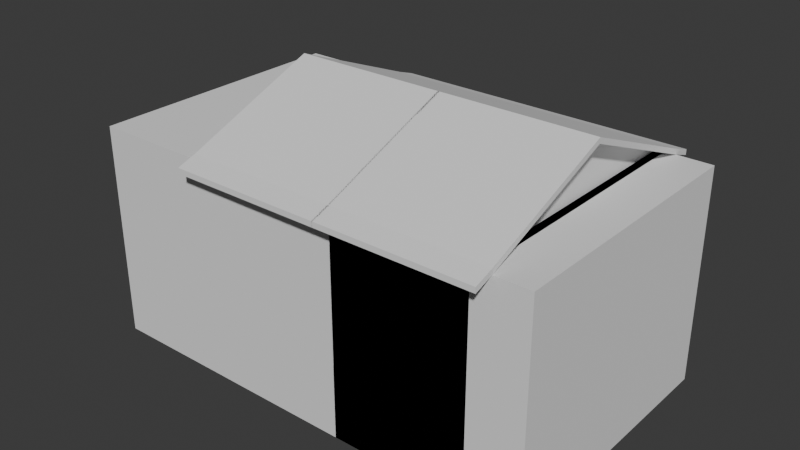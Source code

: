 # Source: buildingassets_city.blend  (saved by Blender 4.5.90; exported with 4.5.12 LTS)
import bpy
from mathutils import Matrix  # noqa: F401  (used for matrix-valued properties, if any)

bpy.ops.wm.read_factory_settings(use_empty=True)
scene = bpy.context.scene
scene.name = 'Scene'

# ---- collections
col_collection = bpy.data.collections.new('Collection'); scene.collection.children.link(col_collection)

# ---- world
world_world = bpy.data.worlds.new('World'); scene.world = world_world
world_world.use_nodes = True; world_world.node_tree.nodes.clear()
_N = world_world.node_tree.nodes; _L = world_world.node_tree.links
n0 = _N.new('ShaderNodeOutputWorld'); n0.name = 'World Output'; n0.location = (200, 100)
n1 = _N.new('ShaderNodeBackground'); n1.name = 'Background'; n1.location = (-200, 100)
n1.inputs[0].default_value = (0.05088, 0.05088, 0.05088, 1.0)
_L.new(n1.outputs[0], n0.inputs[0])
n0.is_active_output = True
world_world.color = (0.05088, 0.05088, 0.05088)
world_world.sun_shadow_jitter_overblur = 0.0

# ---- meshes
me_cube_001 = bpy.data.meshes.new('Cube.001')
me_cube_001.from_pydata([(-1.0, -1.0, -1.0), (-1.0, -1.0, 1.0), (-0.8, -0.8, 0.8), (-1.0, 1.0, -1.0), (-1.0, 1.0, 1.0), (-0.8, 0.8, 0.8), (1.0, -1.0, -1.0), (1.0, -1.0, 1.0), (1.0, 1.0, -1.0), (1.0, 1.0, 1.0), (1.0, -0.8, 0.8), (1.0, 0.8, 0.8), (1.0, 0.8, -1.0), (1.0, -0.8, -1.0), (-0.8, 0.8, -1.0), (-0.8, -0.8, -1.0)], [], [(0, 1, 4, 3), (3, 4, 9, 8), (8, 9, 7, 6, 13, 10, 11, 12), (6, 7, 1, 0), (13, 6, 0, 3, 8, 12, 14, 15), (9, 4, 1, 7), (14, 5, 2, 15), (12, 11, 5, 14), (2, 10, 13, 15), (2, 5, 11, 10)])
_uv = me_cube_001.uv_layers.new(name='UVMap')
_uv.uv.foreach_set('vector', [0.375, 0.0, 0.625, 0.0, 0.625, 0.25, 0.375, 0.25, 0.375, 0.25, 0.625, 0.25, 0.625, 0.5, 0.375, 0.5, 0.375, 0.5, 0.625, 0.5, 0.625, 0.75, 0.375, 0.75, 0.375, 0.725, 0.6, 0.725, 0.6, 0.525, 0.375, 0.525, 0.375, 0.75, 0.625, 0.75, 0.625, 1.0, 0.375, 1.0, 0.375, 0.725, 0.375, 0.75, 0.125, 0.75, 0.125, 0.5, 0.375, 0.5, 0.375, 0.525, 0.15, 0.525, 0.15, 0.725, 0.625, 0.5, 0.875, 0.5, 0.875, 0.75, 0.625, 0.75, 0.4799, 0.25, 0.625, 0.25, 0.625, 0.0, 0.4799, 0.0, 0.4799, 0.3986, 0.625, 0.3986, 0.625, 0.25, 0.4799, 0.25, 0.625, 1.0, 0.625, 0.8514, 0.4799, 0.8514, 0.4799, 1.0, 0.875, 0.75, 0.875, 0.5, 0.7264, 0.5, 0.7264, 0.75])
me_cube_001.update()
me_cube_004 = bpy.data.meshes.new('Cube.004')
me_cube_004.from_pydata([(-1.0, -1.0, -1.0), (-1.0, -1.0, 1.0), (-0.8, -0.8, 0.8), (-1.0, 1.0, -1.0), (-1.0, 1.0, 1.0), (-0.8, 0.8, 0.8), (1.0, -1.0, -1.0), (1.0, -1.0, 1.0), (1.0, 1.0, -1.0), (1.0, 1.0, 1.0), (1.0, -0.8, 0.8), (1.0, 0.8, 0.8), (1.0, 0.8, -1.0), (1.0, -0.8, -1.0), (-0.8, 0.8, -1.0), (-0.8, -0.8, -1.0), (-1.0, -1.0, 0.92), (-1.0, 1.0, 0.92), (1.0, 1.0, 0.92), (1.0, -1.0, 0.92), (1.0, 1.0, 0.92), (1.0, 1.0, 1.0), (1.0, -1.0, 1.0), (1.0, -1.0, 0.92), (1.06, 1.0, 0.92), (1.06, 1.0, 1.0), (1.06, -1.0, 1.0), (1.06, -1.0, 0.92), (-1.0, 1.06, 0.92), (-1.0, 1.06, 1.0), (1.0, 1.06, 1.0), (1.0, 1.06, 0.92), (1.0, 1.06, 0.92), (1.0, 1.06, 1.0), (1.06, 1.06, 0.92), (1.06, 1.06, 1.0), (-1.0, -1.06, 0.92), (-1.0, -1.06, 1.0), (1.0, -1.06, 0.92), (1.0, -1.06, 1.0), (1.0, -1.06, 0.92), (1.0, -1.06, 1.0), (1.06, -1.06, 0.92), (1.06, -1.06, 1.0), (-1.06, -1.0, 0.92), (-1.06, -1.0, 1.0), (-1.06, 1.0, 1.0), (-1.06, 1.0, 0.92), (-1.06, 1.06, 0.92), (-1.06, 1.06, 1.0), (-1.06, -1.06, 0.92), (-1.06, -1.06, 1.0)], [], [(17, 16, 44, 47), (4, 9, 30, 29), (18, 9, 21, 20), (22, 23, 40, 41), (13, 6, 0, 3, 8, 12, 14, 15), (9, 4, 1, 7), (14, 5, 2, 15), (12, 11, 5, 14), (2, 10, 13, 15), (2, 5, 11, 10), (6, 19, 16, 0), (8, 18, 19, 6, 13, 10, 11, 12), (3, 17, 18, 8), (0, 16, 17, 3), (26, 22, 41, 43), (7, 19, 23, 22), (19, 18, 20, 23), (9, 7, 22, 21), (24, 25, 26, 27), (25, 24, 34, 35), (23, 20, 24, 27), (21, 22, 26, 25), (28, 29, 30, 31), (32, 33, 35, 34), (24, 20, 32, 34), (36, 37, 51, 50), (20, 21, 33, 32), (18, 17, 28, 31), (9, 18, 31, 30), (21, 25, 35, 33), (38, 39, 37, 36), (41, 40, 42, 43), (16, 36, 50, 44), (16, 19, 38, 36), (7, 1, 37, 39), (23, 27, 42, 40), (27, 26, 43, 42), (19, 7, 39, 38), (44, 45, 46, 47), (47, 46, 49, 48), (45, 44, 50, 51), (37, 1, 45, 51), (28, 17, 47, 48), (29, 28, 48, 49), (4, 29, 49, 46), (1, 4, 46, 45)])
_uv = me_cube_004.uv_layers.new(name='UVMap')
_uv.uv.foreach_set('vector', [0.615, 0.25, 0.615, 0.0, 0.615, 0.0, 0.615, 0.25, 0.875, 0.5, 0.625, 0.5, 0.625, 0.5, 0.875, 0.5, 0.615, 0.5, 0.625, 0.5, 0.625, 0.5, 0.615, 0.5, 0.625, 0.75, 0.615, 0.75, 0.615, 0.75, 0.625, 0.75, 0.375, 0.725, 0.375, 0.75, 0.125, 0.75, 0.125, 0.5, 0.375, 0.5, 0.375, 0.525, 0.15, 0.525, 0.15, 0.725, 0.625, 0.5, 0.875, 0.5, 0.875, 0.75, 0.625, 0.75, 0.4799, 0.25, 0.625, 0.25, 0.625, 0.0, 0.4799, 0.0, 0.4799, 0.3986, 0.625, 0.3986, 0.625, 0.25, 0.4799, 0.25, 0.625, 1.0, 0.625, 0.8514, 0.4799, 0.8514, 0.4799, 1.0, 0.875, 0.75, 0.875, 0.5, 0.7264, 0.5, 0.7264, 0.75, 0.375, 0.75, 0.615, 0.75, 0.615, 1.0, 0.375, 1.0, 0.375, 0.5, 0.615, 0.5, 0.615, 0.75, 0.375, 0.75, 0.375, 0.725, 0.6, 0.725, 0.6, 0.525, 0.375, 0.525, 0.375, 0.25, 0.615, 0.25, 0.615, 0.5, 0.375, 0.5, 0.375, 0.0, 0.615, 0.0, 0.615, 0.25, 0.375, 0.25, 0.625, 0.75, 0.625, 0.75, 0.625, 0.75, 0.625, 0.75, 0.625, 0.75, 0.615, 0.75, 0.615, 0.75, 0.625, 0.75, 0.615, 0.75, 0.615, 0.5, 0.615, 0.5, 0.615, 0.75, 0.625, 0.5, 0.625, 0.75, 0.625, 0.75, 0.625, 0.5, 0.615, 0.5, 0.625, 0.5, 0.625, 0.75, 0.615, 0.75, 0.625, 0.5, 0.615, 0.5, 0.615, 0.5, 0.625, 0.5, 0.615, 0.75, 0.615, 0.5, 0.615, 0.5, 0.615, 0.75, 0.625, 0.5, 0.625, 0.75, 0.625, 0.75, 0.625, 0.5, 0.615, 0.25, 0.625, 0.25, 0.625, 0.5, 0.615, 0.5, 0.615, 0.5, 0.625, 0.5, 0.625, 0.5, 0.615, 0.5, 0.615, 0.5, 0.615, 0.5, 0.615, 0.5, 0.615, 0.5, 0.615, 1.0, 0.625, 1.0, 0.625, 1.0, 0.615, 1.0, 0.615, 0.5, 0.625, 0.5, 0.625, 0.5, 0.615, 0.5, 0.615, 0.5, 0.615, 0.25, 0.615, 0.25, 0.615, 0.5, 0.625, 0.5, 0.615, 0.5, 0.615, 0.5, 0.625, 0.5, 0.625, 0.5, 0.625, 0.5, 0.625, 0.5, 0.625, 0.5, 0.615, 0.75, 0.625, 0.75, 0.625, 1.0, 0.615, 1.0, 0.625, 0.75, 0.615, 0.75, 0.615, 0.75, 0.625, 0.75, 0.615, 1.0, 0.615, 1.0, 0.615, 1.0, 0.615, 1.0, 0.615, 1.0, 0.615, 0.75, 0.615, 0.75, 0.615, 1.0, 0.625, 0.75, 0.875, 0.75, 0.875, 0.75, 0.625, 0.75, 0.615, 0.75, 0.615, 0.75, 0.615, 0.75, 0.615, 0.75, 0.615, 0.75, 0.625, 0.75, 0.625, 0.75, 0.615, 0.75, 0.615, 0.75, 0.625, 0.75, 0.625, 0.75, 0.615, 0.75, 0.615, 0.0, 0.625, 0.0, 0.625, 0.25, 0.615, 0.25, 0.615, 0.25, 0.625, 0.25, 0.625, 0.25, 0.615, 0.25, 0.625, 0.0, 0.615, 0.0, 0.615, 0.0, 0.625, 0.0, 0.875, 0.75, 0.875, 0.75, 0.875, 0.75, 0.875, 0.75, 0.615, 0.25, 0.615, 0.25, 0.615, 0.25, 0.615, 0.25, 0.625, 0.25, 0.615, 0.25, 0.615, 0.25, 0.625, 0.25, 0.875, 0.5, 0.875, 0.5, 0.875, 0.5, 0.875, 0.5, 0.875, 0.75, 0.875, 0.5, 0.875, 0.5, 0.875, 0.75])
me_cube_004.update()
me_cube_005 = bpy.data.meshes.new('Cube.005')
me_cube_005.from_pydata([(-1.0, -1.0, -1.0), (-1.0, -1.0, 1.0), (-1.0, 1.0, -1.0), (-1.0, 1.0, 1.0), (1.0, 1.0, -1.0), (1.0, 1.0, 1.0), (1.0, -0.3, -1.0), (0.3, -1.0, -1.0), (0.3, -1.0, 1.0), (1.0, -0.3, 1.0)], [], [(0, 1, 3, 2), (2, 3, 5, 4), (8, 7, 6, 9), (2, 4, 6, 7, 0), (4, 5, 9, 6), (7, 8, 1, 0), (5, 3, 1, 8, 9)])
_uv = me_cube_005.uv_layers.new(name='UVMap')
_uv.uv.foreach_set('vector', [0.375, 0.0, 0.625, 0.0, 0.625, 0.25, 0.375, 0.25, 0.375, 0.25, 0.625, 0.25, 0.625, 0.5, 0.375, 0.5, 0.6644, 0.7981, 0.3356, 0.7981, 0.375, 0.6625, 0.625, 0.6625, 0.125, 0.5, 0.375, 0.5, 0.375, 0.6625, 0.3356, 0.7981, 0.125, 0.75, 0.375, 0.5, 0.625, 0.5, 0.625, 0.6625, 0.375, 0.6625, 0.3356, 0.7981, 0.6644, 0.7981, 0.625, 1.0, 0.375, 1.0, 0.625, 0.5, 0.875, 0.5, 0.875, 0.75, 0.6644, 0.7981, 0.625, 0.6625])
me_cube_005.update()
me_cube_006 = bpy.data.meshes.new('Cube.006')
me_cube_006.from_pydata([(-1.0, -1.0, -1.0), (-1.0, -1.0, 1.0), (-1.0, 1.0, -1.0), (-1.0, 1.0, 1.0), (1.0, -1.0, -1.0), (1.0, -1.0, 1.0), (1.0, 1.0, -1.0), (1.0, 1.0, 1.0)], [], [(0, 1, 3, 2), (2, 3, 7, 6), (6, 7, 5, 4), (4, 5, 1, 0), (2, 6, 4, 0), (7, 3, 1, 5)])
_uv = me_cube_006.uv_layers.new(name='UVMap')
_uv.uv.foreach_set('vector', [0.375, 0.0, 0.625, 0.0, 0.625, 0.25, 0.375, 0.25, 0.375, 0.25, 0.625, 0.25, 0.625, 0.5, 0.375, 0.5, 0.375, 0.5, 0.625, 0.5, 0.625, 0.75, 0.375, 0.75, 0.375, 0.75, 0.625, 0.75, 0.625, 1.0, 0.375, 1.0, 0.125, 0.5, 0.375, 0.5, 0.375, 0.75, 0.125, 0.75, 0.625, 0.5, 0.875, 0.5, 0.875, 0.75, 0.625, 0.75])
me_cube_006.update()
me_cube_007 = bpy.data.meshes.new('Cube.007')
me_cube_007.from_pydata([(-1.0, -1.0, -1.0), (-1.0, -1.0, 1.0), (-1.0, 1.0, -1.0), (-1.0, 1.0, 1.0), (1.0, -1.0, -1.0), (1.0, -1.0, 1.0), (1.0, 1.0, -1.0), (1.0, 1.0, 1.0), (-1.0, -1.0, 0.92), (-1.0, 1.0, 0.92), (1.0, 1.0, 0.92), (1.0, -1.0, 0.92), (1.06, 1.0, 1.0), (1.06, -1.0, 1.0), (1.06, 1.0, 0.92), (1.06, -1.0, 0.92), (-1.0, 1.06, 1.0), (1.0, 1.06, 1.0), (-1.0, 1.06, 0.92), (1.0, 1.06, 0.92), (1.06, 1.06, 1.0), (1.06, 1.06, 0.92), (-1.06, -1.0, 0.92), (-1.06, -1.0, 1.0), (-1.06, 1.0, 1.0), (-1.06, 1.0, 0.92), (-1.06, 1.06, 0.92), (-1.06, 1.06, 1.0), (-1.0, -1.06, 0.92), (-1.0, -1.06, 1.0), (1.0, -1.06, 1.0), (1.0, -1.06, 0.92), (1.06, -1.06, 1.0), (1.06, -1.06, 0.92), (-1.06, -1.06, 0.92), (-1.06, -1.06, 1.0)], [], [(1, 3, 24, 23), (3, 7, 17, 16), (10, 9, 18, 19), (5, 1, 29, 30), (2, 6, 4, 0), (7, 3, 1, 5), (4, 11, 8, 0), (6, 10, 11, 4), (2, 9, 10, 6), (0, 8, 9, 2), (14, 12, 13, 15), (7, 5, 13, 12), (11, 10, 14, 15), (13, 5, 30, 32), (18, 16, 17, 19), (19, 17, 20, 21), (14, 10, 19, 21), (12, 14, 21, 20), (7, 12, 20, 17), (3, 16, 27, 24), (22, 23, 24, 25), (25, 24, 27, 26), (16, 18, 26, 27), (18, 9, 25, 26), (1, 23, 35, 29), (9, 8, 22, 25), (31, 30, 29, 28), (30, 31, 33, 32), (28, 29, 35, 34), (15, 13, 32, 33), (22, 8, 28, 34), (23, 22, 34, 35), (11, 15, 33, 31), (8, 11, 31, 28)])
_uv = me_cube_007.uv_layers.new(name='UVMap')
_uv.uv.foreach_set('vector', [0.875, 0.75, 0.875, 0.5, 0.875, 0.5, 0.875, 0.75, 0.875, 0.5, 0.625, 0.5, 0.625, 0.5, 0.875, 0.5, 0.615, 0.5, 0.615, 0.25, 0.615, 0.25, 0.615, 0.5, 0.625, 0.75, 0.875, 0.75, 0.875, 0.75, 0.625, 0.75, 0.125, 0.5, 0.375, 0.5, 0.375, 0.75, 0.125, 0.75, 0.625, 0.5, 0.875, 0.5, 0.875, 0.75, 0.625, 0.75, 0.375, 0.75, 0.615, 0.75, 0.615, 1.0, 0.375, 1.0, 0.375, 0.5, 0.615, 0.5, 0.615, 0.75, 0.375, 0.75, 0.375, 0.25, 0.615, 0.25, 0.615, 0.5, 0.375, 0.5, 0.375, 0.0, 0.615, 0.0, 0.615, 0.25, 0.375, 0.25, 0.615, 0.5, 0.625, 0.5, 0.625, 0.75, 0.615, 0.75, 0.625, 0.5, 0.625, 0.75, 0.625, 0.75, 0.625, 0.5, 0.615, 0.75, 0.615, 0.5, 0.615, 0.5, 0.615, 0.75, 0.625, 0.75, 0.625, 0.75, 0.625, 0.75, 0.625, 0.75, 0.615, 0.25, 0.625, 0.25, 0.625, 0.5, 0.615, 0.5, 0.615, 0.5, 0.625, 0.5, 0.625, 0.5, 0.615, 0.5, 0.615, 0.5, 0.615, 0.5, 0.615, 0.5, 0.615, 0.5, 0.625, 0.5, 0.615, 0.5, 0.615, 0.5, 0.625, 0.5, 0.625, 0.5, 0.625, 0.5, 0.625, 0.5, 0.625, 0.5, 0.875, 0.5, 0.875, 0.5, 0.875, 0.5, 0.875, 0.5, 0.615, 0.0, 0.625, 0.0, 0.625, 0.25, 0.615, 0.25, 0.615, 0.25, 0.625, 0.25, 0.625, 0.25, 0.615, 0.25, 0.625, 0.25, 0.615, 0.25, 0.615, 0.25, 0.625, 0.25, 0.615, 0.25, 0.615, 0.25, 0.615, 0.25, 0.615, 0.25, 0.875, 0.75, 0.875, 0.75, 0.875, 0.75, 0.875, 0.75, 0.615, 0.25, 0.615, 0.0, 0.615, 0.0, 0.615, 0.25, 0.615, 0.75, 0.625, 0.75, 0.625, 1.0, 0.615, 1.0, 0.625, 0.75, 0.615, 0.75, 0.615, 0.75, 0.625, 0.75, 0.615, 1.0, 0.625, 1.0, 0.625, 1.0, 0.615, 1.0, 0.615, 0.75, 0.625, 0.75, 0.625, 0.75, 0.615, 0.75, 0.615, 0.0, 0.615, 0.0, 0.615, 0.0, 0.615, 0.0, 0.625, 0.0, 0.615, 0.0, 0.615, 0.0, 0.625, 0.0, 0.615, 0.75, 0.615, 0.75, 0.615, 0.75, 0.615, 0.75, 0.615, 1.0, 0.615, 0.75, 0.615, 0.75, 0.615, 1.0])
me_cube_007.update()
me_cube_008 = bpy.data.meshes.new('Cube.008')
me_cube_008.from_pydata([(-1.0, -1.0, -1.0), (-1.0, -1.0, 1.0), (-1.0, 1.0, -1.0), (-1.0, 1.0, 1.0), (1.0, -1.0, -1.0), (1.0, -1.0, 1.0), (1.0, 1.0, -1.0), (1.0, 1.0, 1.0)], [], [(0, 1, 3, 2), (2, 3, 7, 6), (6, 7, 5, 4), (4, 5, 1, 0), (2, 6, 4, 0), (7, 3, 1, 5)])
_uv = me_cube_008.uv_layers.new(name='UVMap')
_uv.uv.foreach_set('vector', [0.375, 0.0, 0.625, 0.0, 0.625, 0.25, 0.375, 0.25, 0.375, 0.25, 0.625, 0.25, 0.625, 0.5, 0.375, 0.5, 0.375, 0.5, 0.625, 0.5, 0.625, 0.75, 0.375, 0.75, 0.375, 0.75, 0.625, 0.75, 0.625, 1.0, 0.375, 1.0, 0.125, 0.5, 0.375, 0.5, 0.375, 0.75, 0.125, 0.75, 0.625, 0.5, 0.875, 0.5, 0.875, 0.75, 0.625, 0.75])
me_cube_008.update()
me_cube_010 = bpy.data.meshes.new('Cube.010')
me_cube_010.from_pydata([(-1.0, -1.0, -1.0), (-1.0, -1.0, 1.0), (-0.9, -0.9, 0.9), (-1.0, 1.0, -1.0), (-1.0, 1.0, 1.0), (-0.9, 0.9, 0.9), (1.0, -1.0, -1.0), (1.0, -1.0, 1.0), (1.0, 1.0, -1.0), (1.0, 1.0, 1.0), (1.0, -0.9, 0.9), (1.0, 0.9, 0.9), (1.0, -0.9, -1.0), (1.0, 0.9, -1.0), (-0.9, 0.9, -1.0), (-0.9, -0.9, -1.0)], [], [(0, 1, 4, 3), (3, 4, 9, 8), (8, 9, 7, 6, 12, 10, 11, 13), (6, 7, 1, 0), (6, 0, 3, 8, 13, 14, 15, 12), (9, 4, 1, 7), (14, 5, 2, 15), (13, 11, 5, 14), (2, 10, 12, 15), (2, 5, 11, 10)])
_uv = me_cube_010.uv_layers.new(name='UVMap')
_uv.uv.foreach_set('vector', [0.375, 0.0, 0.625, 0.0, 0.625, 0.25, 0.375, 0.25, 0.375, 0.25, 0.625, 0.25, 0.625, 0.5, 0.375, 0.5, 0.375, 0.5, 0.625, 0.5, 0.625, 0.75, 0.375, 0.75, 0.375, 0.7375, 0.6125, 0.7375, 0.6125, 0.5125, 0.375, 0.5125, 0.375, 0.75, 0.625, 0.75, 0.625, 1.0, 0.375, 1.0, 0.375, 0.75, 0.125, 0.75, 0.125, 0.5, 0.375, 0.5, 0.375, 0.5125, 0.1375, 0.5125, 0.1375, 0.7375, 0.375, 0.7375, 0.625, 0.5, 0.875, 0.5, 0.875, 0.75, 0.625, 0.75, 0.432, 0.25, 0.625, 0.25, 0.625, 0.0, 0.432, 0.0, 0.432, 0.3889, 0.625, 0.3889, 0.625, 0.25, 0.432, 0.25, 0.625, 1.0, 0.625, 0.8611, 0.432, 0.8611, 0.432, 1.0, 0.875, 0.75, 0.875, 0.5, 0.7361, 0.5, 0.7361, 0.75])
me_cube_010.update()
me_cube_013 = bpy.data.meshes.new('Cube.013')
me_cube_013.from_pydata([(-1.0, -1.0, -1.0), (-1.0, -1.0, 1.0), (-0.9, -0.9, 0.9), (-1.0, 1.0, -1.0), (-1.0, 1.0, 1.0), (-0.9, 0.9, 0.9), (1.0, -1.0, -1.0), (1.0, -1.0, 1.0), (1.0, 1.0, -1.0), (1.0, 1.0, 1.0), (1.0, -0.9, 0.9), (1.0, 0.9, 0.9), (1.0, -0.9, -1.0), (1.0, 0.9, -1.0), (-0.9, 0.9, -1.0), (-0.9, -0.9, -1.0), (-1.0, -1.0, 0.92), (-1.0, 1.0, 0.92), (1.0, 1.0, 0.92), (1.0, -1.0, 0.92), (1.1, 1.0, 0.92), (1.1, 1.0, 1.0), (1.1, -1.0, 1.0), (1.1, -1.0, 0.92), (-1.0, 1.1, 0.92), (-1.0, 1.1, 1.0), (1.0, 1.1, 1.0), (1.0, 1.1, 0.92), (1.1, 1.1, 0.92), (1.1, 1.1, 1.0), (-1.1, -1.0, 0.92), (-1.1, -1.0, 1.0), (-1.1, 1.0, 1.0), (-1.1, 1.0, 0.92), (-1.1, 1.1, 0.92), (-1.1, 1.1, 1.0), (-1.0, -1.1, 0.92), (-1.0, -1.1, 1.0), (1.0, -1.1, 0.92), (1.0, -1.1, 1.0), (1.1, -1.1, 0.92), (1.1, -1.1, 1.0), (-1.1, -1.1, 0.92), (-1.1, -1.1, 1.0)], [], [(19, 23, 40, 38), (4, 9, 26, 25), (9, 7, 22, 21), (30, 16, 36, 42), (6, 0, 3, 8, 13, 14, 15, 12), (9, 4, 1, 7), (14, 5, 2, 15), (13, 11, 5, 14), (2, 10, 12, 15), (2, 5, 11, 10), (6, 19, 16, 0), (8, 18, 19, 6, 12, 10, 11, 13), (3, 17, 18, 8), (0, 16, 17, 3), (20, 21, 22, 23), (20, 18, 27, 28), (31, 30, 42, 43), (19, 18, 20, 23), (24, 25, 26, 27), (27, 26, 29, 28), (4, 25, 35, 32), (21, 20, 28, 29), (18, 17, 24, 27), (9, 21, 29, 26), (30, 31, 32, 33), (33, 32, 35, 34), (24, 17, 33, 34), (1, 4, 32, 31), (17, 16, 30, 33), (25, 24, 34, 35), (36, 37, 43, 42), (38, 39, 37, 36), (39, 38, 40, 41), (16, 19, 38, 36), (7, 1, 37, 39), (1, 31, 43, 37), (22, 7, 39, 41), (23, 22, 41, 40)])
_uv = me_cube_013.uv_layers.new(name='UVMap')
_uv.uv.foreach_set('vector', [0.615, 0.75, 0.615, 0.75, 0.615, 0.75, 0.615, 0.75, 0.875, 0.5, 0.625, 0.5, 0.625, 0.5, 0.875, 0.5, 0.625, 0.5, 0.625, 0.75, 0.625, 0.75, 0.625, 0.5, 0.615, 0.0, 0.615, 0.0, 0.615, 0.0, 0.615, 0.0, 0.375, 0.75, 0.125, 0.75, 0.125, 0.5, 0.375, 0.5, 0.375, 0.5125, 0.1375, 0.5125, 0.1375, 0.7375, 0.375, 0.7375, 0.625, 0.5, 0.875, 0.5, 0.875, 0.75, 0.625, 0.75, 0.432, 0.25, 0.625, 0.25, 0.625, 0.0, 0.432, 0.0, 0.432, 0.3889, 0.625, 0.3889, 0.625, 0.25, 0.432, 0.25, 0.625, 1.0, 0.625, 0.8611, 0.432, 0.8611, 0.432, 1.0, 0.875, 0.75, 0.875, 0.5, 0.7361, 0.5, 0.7361, 0.75, 0.375, 0.75, 0.615, 0.75, 0.615, 1.0, 0.375, 1.0, 0.375, 0.5, 0.615, 0.5, 0.615, 0.75, 0.375, 0.75, 0.375, 0.7375, 0.6125, 0.7375, 0.6125, 0.5125, 0.375, 0.5125, 0.375, 0.25, 0.615, 0.25, 0.615, 0.5, 0.375, 0.5, 0.375, 0.0, 0.615, 0.0, 0.615, 0.25, 0.375, 0.25, 0.615, 0.5, 0.625, 0.5, 0.625, 0.75, 0.615, 0.75, 0.615, 0.5, 0.615, 0.5, 0.615, 0.5, 0.615, 0.5, 0.625, 0.0, 0.615, 0.0, 0.615, 0.0, 0.625, 0.0, 0.615, 0.75, 0.615, 0.5, 0.615, 0.5, 0.615, 0.75, 0.615, 0.25, 0.625, 0.25, 0.625, 0.5, 0.615, 0.5, 0.615, 0.5, 0.625, 0.5, 0.625, 0.5, 0.615, 0.5, 0.875, 0.5, 0.875, 0.5, 0.875, 0.5, 0.875, 0.5, 0.625, 0.5, 0.615, 0.5, 0.615, 0.5, 0.625, 0.5, 0.615, 0.5, 0.615, 0.25, 0.615, 0.25, 0.615, 0.5, 0.625, 0.5, 0.625, 0.5, 0.625, 0.5, 0.625, 0.5, 0.615, 0.0, 0.625, 0.0, 0.625, 0.25, 0.615, 0.25, 0.615, 0.25, 0.625, 0.25, 0.625, 0.25, 0.615, 0.25, 0.615, 0.25, 0.615, 0.25, 0.615, 0.25, 0.615, 0.25, 0.875, 0.75, 0.875, 0.5, 0.875, 0.5, 0.875, 0.75, 0.615, 0.25, 0.615, 0.0, 0.615, 0.0, 0.615, 0.25, 0.625, 0.25, 0.615, 0.25, 0.615, 0.25, 0.625, 0.25, 0.615, 1.0, 0.625, 1.0, 0.625, 1.0, 0.615, 1.0, 0.615, 0.75, 0.625, 0.75, 0.625, 1.0, 0.615, 1.0, 0.625, 0.75, 0.615, 0.75, 0.615, 0.75, 0.625, 0.75, 0.615, 1.0, 0.615, 0.75, 0.615, 0.75, 0.615, 1.0, 0.625, 0.75, 0.875, 0.75, 0.875, 0.75, 0.625, 0.75, 0.875, 0.75, 0.875, 0.75, 0.875, 0.75, 0.875, 0.75, 0.625, 0.75, 0.625, 0.75, 0.625, 0.75, 0.625, 0.75, 0.615, 0.75, 0.625, 0.75, 0.625, 0.75, 0.615, 0.75])
me_cube_013.update()
me_cube_014 = bpy.data.meshes.new('Cube.014')
me_cube_014.from_pydata([(-1.0, -1.0, -1.0), (-1.0, -1.0, 1.0), (-1.0, 1.0, -1.0), (-1.0, 1.0, 1.0), (1.0, -1.0, -1.0), (1.0, -1.0, 1.0), (1.0, 1.0, -1.0), (1.0, 1.0, 1.0), (-1.0, -1.0, 0.92), (-1.0, 1.0, 0.92), (1.0, 1.0, 0.92), (1.0, -1.0, 0.92), (1.1, 1.0, 1.0), (1.1, -1.0, 1.0), (1.1, 1.0, 0.92), (1.1, -1.0, 0.92), (-1.0, 1.1, 1.0), (1.0, 1.1, 1.0), (-1.0, 1.1, 0.92), (1.0, 1.1, 0.92), (1.1, 1.1, 1.0), (1.1, 1.1, 0.92), (-1.1, -1.0, 0.92), (-1.1, -1.0, 1.0), (-1.1, 1.0, 1.0), (-1.1, 1.0, 0.92), (-1.1, 1.1, 1.0), (-1.1, 1.1, 0.92), (-1.0, -1.1, 0.92), (-1.0, -1.1, 1.0), (1.0, -1.1, 1.0), (1.0, -1.1, 0.92), (1.1, -1.1, 1.0), (1.1, -1.1, 0.92), (-1.1, -1.1, 0.92), (-1.1, -1.1, 1.0)], [], [(1, 3, 24, 23), (18, 9, 25, 27), (11, 10, 14, 15), (15, 13, 32, 33), (2, 6, 4, 0), (7, 3, 1, 5), (4, 11, 8, 0), (6, 10, 11, 4), (2, 9, 10, 6), (0, 8, 9, 2), (14, 12, 13, 15), (5, 1, 29, 30), (14, 10, 19, 21), (7, 5, 13, 12), (18, 16, 17, 19), (19, 17, 20, 21), (10, 9, 18, 19), (7, 12, 20, 17), (3, 7, 17, 16), (12, 14, 21, 20), (22, 23, 24, 25), (25, 24, 26, 27), (16, 18, 27, 26), (3, 16, 26, 24), (13, 5, 30, 32), (9, 8, 22, 25), (31, 30, 29, 28), (30, 31, 33, 32), (28, 29, 35, 34), (22, 8, 28, 34), (23, 22, 34, 35), (1, 23, 35, 29), (8, 11, 31, 28), (11, 15, 33, 31)])
_uv = me_cube_014.uv_layers.new(name='UVMap')
_uv.uv.foreach_set('vector', [0.875, 0.75, 0.875, 0.5, 0.875, 0.5, 0.875, 0.75, 0.615, 0.25, 0.615, 0.25, 0.615, 0.25, 0.615, 0.25, 0.615, 0.75, 0.615, 0.5, 0.615, 0.5, 0.615, 0.75, 0.615, 0.75, 0.625, 0.75, 0.625, 0.75, 0.615, 0.75, 0.125, 0.5, 0.375, 0.5, 0.375, 0.75, 0.125, 0.75, 0.625, 0.5, 0.875, 0.5, 0.875, 0.75, 0.625, 0.75, 0.375, 0.75, 0.615, 0.75, 0.615, 1.0, 0.375, 1.0, 0.375, 0.5, 0.615, 0.5, 0.615, 0.75, 0.375, 0.75, 0.375, 0.25, 0.615, 0.25, 0.615, 0.5, 0.375, 0.5, 0.375, 0.0, 0.615, 0.0, 0.615, 0.25, 0.375, 0.25, 0.615, 0.5, 0.625, 0.5, 0.625, 0.75, 0.615, 0.75, 0.625, 0.75, 0.875, 0.75, 0.875, 0.75, 0.625, 0.75, 0.615, 0.5, 0.615, 0.5, 0.615, 0.5, 0.615, 0.5, 0.625, 0.5, 0.625, 0.75, 0.625, 0.75, 0.625, 0.5, 0.615, 0.25, 0.625, 0.25, 0.625, 0.5, 0.615, 0.5, 0.615, 0.5, 0.625, 0.5, 0.625, 0.5, 0.615, 0.5, 0.615, 0.5, 0.615, 0.25, 0.615, 0.25, 0.615, 0.5, 0.625, 0.5, 0.625, 0.5, 0.625, 0.5, 0.625, 0.5, 0.875, 0.5, 0.625, 0.5, 0.625, 0.5, 0.875, 0.5, 0.625, 0.5, 0.615, 0.5, 0.615, 0.5, 0.625, 0.5, 0.615, 0.0, 0.625, 0.0, 0.625, 0.25, 0.615, 0.25, 0.615, 0.25, 0.625, 0.25, 0.625, 0.25, 0.615, 0.25, 0.625, 0.25, 0.615, 0.25, 0.615, 0.25, 0.625, 0.25, 0.875, 0.5, 0.875, 0.5, 0.875, 0.5, 0.875, 0.5, 0.625, 0.75, 0.625, 0.75, 0.625, 0.75, 0.625, 0.75, 0.615, 0.25, 0.615, 0.0, 0.615, 0.0, 0.615, 0.25, 0.615, 0.75, 0.625, 0.75, 0.625, 1.0, 0.615, 1.0, 0.625, 0.75, 0.615, 0.75, 0.615, 0.75, 0.625, 0.75, 0.615, 1.0, 0.625, 1.0, 0.625, 1.0, 0.615, 1.0, 0.615, 0.0, 0.615, 0.0, 0.615, 0.0, 0.615, 0.0, 0.625, 0.0, 0.615, 0.0, 0.615, 0.0, 0.625, 0.0, 0.875, 0.75, 0.875, 0.75, 0.875, 0.75, 0.875, 0.75, 0.615, 1.0, 0.615, 0.75, 0.615, 0.75, 0.615, 1.0, 0.615, 0.75, 0.615, 0.75, 0.615, 0.75, 0.615, 0.75])
me_cube_014.update()
me_cube = bpy.data.meshes.new('Cube')
me_cube.from_pydata([(-1.0, -1.0, -1.0), (-0.2667, 0.4667, -1.0), (-1.0, -1.0, 1.0), (-0.2667, 0.4667, -0.4), (-1.0, 1.0, -1.0), (-1.0, 1.0, 1.0), (1.0, -1.0, -1.0), (0.2667, 0.4667, -1.0), (1.0, -1.0, 1.0), (0.2667, 0.4667, -0.4), (1.0, 1.0, -1.0), (1.0, 1.0, 1.0), (-0.2667, 1.0, -0.4), (-0.2667, 1.0, -1.0), (0.2667, 1.0, -1.0), (0.2667, 1.0, -0.4)], [], [(0, 2, 5, 4), (4, 5, 11, 10, 14, 15, 12, 13), (10, 11, 8, 6), (6, 8, 2, 0), (14, 10, 6, 0, 4, 13, 1, 7), (11, 5, 2, 8), (12, 3, 1, 13), (14, 7, 9, 15), (3, 9, 7, 1), (9, 3, 12, 15)])
_uv = me_cube.uv_layers.new(name='UVMap')
_uv.uv.foreach_set('vector', [0.375, 0.0, 0.625, 0.0, 0.625, 0.25, 0.375, 0.25, 0.375, 0.25, 0.625, 0.25, 0.625, 0.5, 0.375, 0.5, 0.375, 0.4083, 0.45, 0.4083, 0.45, 0.3417, 0.375, 0.3417, 0.375, 0.5, 0.625, 0.5, 0.625, 0.75, 0.375, 0.75, 0.375, 0.75, 0.625, 0.75, 0.625, 1.0, 0.375, 1.0, 0.2833, 0.5, 0.375, 0.5, 0.375, 0.75, 0.125, 0.75, 0.125, 0.5, 0.2167, 0.5, 0.2167, 0.5667, 0.2833, 0.5667, 0.625, 0.5, 0.875, 0.5, 0.875, 0.75, 0.625, 0.75, 0.625, 0.0816, 0.625, 0.0, 0.375, 0.0, 0.375, 0.0816, 0.375, 0.6684, 0.375, 0.75, 0.625, 0.75, 0.625, 0.6684, 0.625, 1.0, 0.625, 0.75, 0.375, 0.75, 0.375, 1.0, 0.625, 0.75, 0.875, 0.75, 0.875, 0.6684, 0.625, 0.6684])
me_cube.update()
me_cube_018 = bpy.data.meshes.new('Cube.018')
me_cube_018.from_pydata([(-1.0, -1.0, -1.0), (-1.0, -1.0, 1.0), (-0.8, -0.8, 0.5), (-1.0, 1.0, -1.0), (-1.0, 1.0, 1.0), (-0.8, 0.8, 0.5), (1.0, -1.0, -1.0), (1.0, -1.0, 1.0), (1.0, 1.0, -1.0), (1.0, 1.0, 1.0), (0.8, 0.8, 0.5), (0.8, -1.0, 0.5), (-0.8, -1.0, -1.0), (-0.8, -1.0, 0.5), (0.8, -1.0, -1.0), (-0.8, 0.8, -1.0), (0.8, 0.8, -1.0), (1.0, 0.8, 0.5), (1.0, -0.8, -1.0), (1.0, -0.8, 0.5), (1.0, 0.8, -1.0), (-0.8, -0.8, -1.0), (-0.8, -0.3189, -1.0), (0.8, -0.8, -1.0), (0.8, -0.8, 0.5), (0.8, 0.8, -0.1602), (0.8, 0.3075, 0.5), (0.6222, -0.8, 0.5), (0.08047, -0.1905, 0.5), (-0.8, 0.11, -0.425), (0.3498, 0.8, -0.5779)], [], [(0, 1, 4, 3), (3, 4, 9, 8), (8, 9, 7, 6, 18, 19, 17, 20), (14, 6, 7, 1, 0, 12, 13, 11), (0, 3, 8, 20, 16, 15, 22, 21, 12), (6, 14, 23, 18), (9, 4, 1, 7), (13, 12, 21, 2), (15, 5, 2, 21, 22, 29), (22, 15, 29), (25, 10, 5, 15, 16, 30), (16, 25, 30), (14, 11, 24, 23), (27, 24, 11, 13, 2), (27, 28, 26, 24), (2, 5, 10, 26, 28, 27), (20, 17, 10, 25, 16), (24, 19, 18, 23), (19, 24, 26, 10, 17)])
_uv = me_cube_018.uv_layers.new(name='UVMap')
_uv.uv.foreach_set('vector', [0.375, 0.0, 0.625, 0.0, 0.625, 0.25, 0.375, 0.25, 0.375, 0.25, 0.625, 0.25, 0.625, 0.5, 0.375, 0.5, 0.375, 0.5, 0.625, 0.5, 0.625, 0.75, 0.375, 0.75, 0.375, 0.725, 0.5625, 0.725, 0.5625, 0.525, 0.375, 0.525, 0.375, 0.775, 0.375, 0.75, 0.625, 0.75, 0.625, 1.0, 0.375, 1.0, 0.375, 0.975, 0.5625, 0.975, 0.5625, 0.775, 0.125, 0.75, 0.125, 0.5, 0.375, 0.5, 0.375, 0.525, 0.35, 0.525, 0.15, 0.525, 0.15, 0.6649, 0.15, 0.725, 0.15, 0.75, 0.375, 0.75, 0.35, 0.75, 0.35, 0.725, 0.375, 0.725, 0.625, 0.5, 0.875, 0.5, 0.875, 0.75, 0.625, 0.75, 0.625, 0.05357, 0.4601, 0.05357, 0.4601, 0.0754, 0.625, 0.0754, 0.4601, 0.25, 0.625, 0.25, 0.625, 0.0754, 0.4601, 0.0754, 0.4601, 0.1279, 0.5233, 0.1747, 0.4601, 0.1279, 0.4601, 0.25, 0.5233, 0.1747, 0.5524, 0.5, 0.625, 0.5, 0.625, 0.25, 0.4601, 0.25, 0.4601, 0.5, 0.5065, 0.4297, 0.4601, 0.5, 0.5524, 0.5, 0.5065, 0.4297, 0.4601, 0.6964, 0.625, 0.6964, 0.625, 0.6746, 0.4601, 0.6746, 0.6528, 0.6746, 0.625, 0.6746, 0.625, 0.6964, 0.875, 0.6964, 0.875, 0.6746, 0.6528, 0.6746, 0.7374, 0.6081, 0.625, 0.5537, 0.625, 0.6746, 0.875, 0.6746, 0.875, 0.5, 0.625, 0.5, 0.625, 0.5537, 0.7374, 0.6081, 0.6528, 0.6746, 0.4502, 0.4447, 0.625, 0.4447, 0.625, 0.4231, 0.5481, 0.4231, 0.4502, 0.4231, 0.625, 0.8269, 0.625, 0.8053, 0.4502, 0.8053, 0.4502, 0.8269, 0.6803, 0.75, 0.7019, 0.75, 0.7019, 0.5769, 0.7019, 0.5, 0.6803, 0.5])
me_cube_018.update()
me_cube_002 = bpy.data.meshes.new('Cube.002')
me_cube_002.from_pydata([(-1.0, -1.0, -1.0), (-1.0, -1.0, 1.0), (-1.0, 1.0, -1.0), (-1.0, 1.0, 1.0), (1.0, -1.0, -1.0), (1.0, -1.0, 1.0), (1.0, 1.0, -1.0), (1.0, 1.0, 1.0), (0.0, 1.0, -1.0), (0.0, 1.0, 1.5), (0.0, -1.0, -1.0), (0.0, -1.0, 1.5), (-1.0, -1.0, 1.05), (-1.0, 1.0, 1.05), (0.0, 1.0, 1.55), (1.0, 1.0, 1.05), (1.0, -1.0, 1.05), (0.0, -1.0, 1.55), (-1.0, -1.0, 1.0), (-1.0, 1.0, 1.0), (1.0, 1.0, 1.0), (1.0, -1.0, 1.0), (1.0, 1.0, 1.05), (-1.0, -1.0, 1.05), (-1.0, 1.0, 1.05), (1.0, -1.0, 1.05), (-1.0, -1.0, 1.0), (-1.0, 1.0, 1.0), (-1.0, -1.0, 1.05), (-1.0, 1.0, 1.05), (-1.0, -1.0, 1.0), (-1.0, 1.0, 1.0), (-1.0, -1.0, 1.05), (-1.0, 1.0, 1.05), (-1.0, -1.0, 1.0), (-1.0, 1.0, 1.0), (-1.0, -1.0, 1.05), (-1.0, 1.0, 1.05), (-1.0, -1.0, 1.0), (-1.0, 1.0, 1.0), (-1.0, -1.0, 1.05), (-1.0, 1.0, 1.05), (-1.14, -1.0, 0.94), (-1.14, 1.0, 0.94), (-1.14, -1.0, 0.99), (-1.14, 1.0, 0.99), (1.14, 1.0, 0.94), (1.14, -1.0, 0.94), (1.14, 1.0, 0.99), (1.14, -1.0, 0.99), (0.0, -1.14, 1.5), (-1.0, -1.14, 1.0), (1.0, -1.14, 1.0), (0.0, -1.14, 1.55), (-1.0, -1.14, 1.05), (1.0, -1.14, 1.05), (1.0, -1.14, 1.05), (1.0, -1.14, 1.0), (-1.0, -1.14, 1.0), (-1.0, -1.14, 1.05), (-1.14, -1.14, 0.94), (-1.14, -1.14, 0.99), (1.14, -1.14, 0.99), (1.14, -1.14, 0.94), (0.0, 1.14, 1.5), (1.0, 1.14, 1.0), (-1.0, 1.14, 1.0), (1.0, 1.14, 1.05), (0.0, 1.14, 1.55), (-1.0, 1.14, 1.05), (1.0, 1.14, 1.0), (1.0, 1.14, 1.05), (-1.0, 1.14, 1.0), (-1.0, 1.14, 1.05), (-1.14, 1.14, 0.94), (-1.14, 1.14, 0.99), (1.14, 1.14, 0.94), (1.14, 1.14, 0.99)], [], [(0, 1, 3, 2), (8, 9, 7, 6), (6, 7, 5, 4), (10, 11, 1, 0), (8, 6, 4, 10), (42, 38, 58, 60), (3, 1, 18, 19), (2, 8, 10, 0), (4, 5, 11, 10), (2, 3, 9, 8), (14, 13, 12, 17), (15, 14, 17, 16), (7, 9, 64, 65), (5, 7, 20, 21), (1, 11, 50, 51), (20, 22, 71, 70), (46, 20, 70, 76), (19, 18, 26, 27), (15, 16, 25, 22), (1, 12, 23, 18), (12, 13, 24, 23), (13, 3, 19, 24), (16, 5, 21, 25), (7, 15, 22, 20), (29, 27, 31, 33), (18, 23, 28, 26), (23, 24, 29, 28), (24, 19, 27, 29), (31, 30, 34, 35), (27, 26, 30, 31), (26, 28, 32, 30), (28, 29, 33, 32), (34, 36, 40, 38), (30, 32, 36, 34), (32, 33, 37, 36), (33, 31, 35, 37), (45, 41, 73, 75), (36, 37, 41, 40), (37, 35, 39, 41), (35, 34, 38, 39), (43, 42, 44, 45), (39, 38, 42, 43), (16, 17, 53, 55), (40, 41, 45, 44), (47, 46, 48, 49), (47, 49, 62, 63), (21, 20, 46, 47), (22, 25, 49, 48), (50, 52, 55, 53), (51, 50, 53, 54), (58, 59, 61, 60), (56, 57, 63, 62), (5, 16, 55, 52), (21, 47, 63, 57), (40, 44, 61, 59), (49, 25, 56, 62), (25, 21, 57, 56), (11, 5, 52, 50), (17, 12, 54, 53), (38, 40, 59, 58), (12, 1, 51, 54), (44, 42, 60, 61), (64, 66, 69, 68), (65, 64, 68, 67), (70, 71, 77, 76), (73, 72, 74, 75), (9, 3, 66, 64), (14, 15, 67, 68), (3, 13, 69, 66), (41, 39, 72, 73), (48, 46, 76, 77), (43, 45, 75, 74), (15, 7, 65, 67), (13, 14, 68, 69), (39, 43, 74, 72), (22, 48, 77, 71)])
_uv = me_cube_002.uv_layers.new(name='UVMap')
_uv.uv.foreach_set('vector', [0.375, 0.0, 0.625, 0.0, 0.625, 0.25, 0.375, 0.25, 0.375, 0.375, 0.625, 0.375, 0.625, 0.5, 0.375, 0.5, 0.375, 0.5, 0.625, 0.5, 0.625, 0.75, 0.375, 0.75, 0.375, 0.875, 0.625, 0.875, 0.625, 1.0, 0.375, 1.0, 0.25, 0.5, 0.375, 0.5, 0.375, 0.75, 0.25, 0.75, 0.625, 0.0, 0.625, 0.0, 0.625, 0.0, 0.625, 0.0, 0.625, 0.25, 0.625, 0.0, 0.625, 0.0, 0.625, 0.25, 0.125, 0.5, 0.25, 0.5, 0.25, 0.75, 0.125, 0.75, 0.375, 0.75, 0.625, 0.75, 0.625, 0.875, 0.375, 0.875, 0.375, 0.25, 0.625, 0.25, 0.625, 0.375, 0.375, 0.375, 0.75, 0.5, 0.875, 0.5, 0.875, 0.75, 0.75, 0.75, 0.625, 0.5, 0.75, 0.5, 0.75, 0.75, 0.625, 0.75, 0.625, 0.5, 0.625, 0.375, 0.625, 0.375, 0.625, 0.5, 0.625, 0.75, 0.625, 0.5, 0.625, 0.5, 0.625, 0.75, 0.625, 1.0, 0.625, 0.875, 0.625, 0.875, 0.625, 1.0, 0.625, 0.5, 0.625, 0.5, 0.625, 0.5, 0.625, 0.5, 0.625, 0.5, 0.625, 0.5, 0.625, 0.5, 0.625, 0.5, 0.625, 0.25, 0.625, 0.0, 0.625, 0.0, 0.625, 0.25, 0.625, 0.5, 0.625, 0.75, 0.625, 0.75, 0.625, 0.5, 0.625, 1.0, 0.625, 1.0, 0.625, 1.0, 0.625, 1.0, 0.875, 0.75, 0.875, 0.5, 0.875, 0.5, 0.875, 0.75, 0.625, 0.25, 0.625, 0.25, 0.625, 0.25, 0.625, 0.25, 0.625, 0.75, 0.625, 0.75, 0.625, 0.75, 0.625, 0.75, 0.625, 0.5, 0.625, 0.5, 0.625, 0.5, 0.625, 0.5, 0.625, 0.25, 0.625, 0.25, 0.625, 0.25, 0.625, 0.25, 0.625, 1.0, 0.625, 1.0, 0.625, 1.0, 0.625, 1.0, 0.875, 0.75, 0.875, 0.5, 0.875, 0.5, 0.875, 0.75, 0.625, 0.25, 0.625, 0.25, 0.625, 0.25, 0.625, 0.25, 0.625, 0.25, 0.625, 0.0, 0.625, 0.0, 0.625, 0.25, 0.625, 0.25, 0.625, 0.0, 0.625, 0.0, 0.625, 0.25, 0.625, 1.0, 0.625, 1.0, 0.625, 1.0, 0.625, 1.0, 0.875, 0.75, 0.875, 0.5, 0.875, 0.5, 0.875, 0.75, 0.625, 1.0, 0.625, 1.0, 0.625, 1.0, 0.625, 1.0, 0.625, 1.0, 0.625, 1.0, 0.625, 1.0, 0.625, 1.0, 0.875, 0.75, 0.875, 0.5, 0.875, 0.5, 0.875, 0.75, 0.625, 0.25, 0.625, 0.25, 0.625, 0.25, 0.625, 0.25, 0.875, 0.5, 0.875, 0.5, 0.875, 0.5, 0.875, 0.5, 0.875, 0.75, 0.875, 0.5, 0.875, 0.5, 0.875, 0.75, 0.625, 0.25, 0.625, 0.25, 0.625, 0.25, 0.625, 0.25, 0.625, 0.25, 0.625, 0.0, 0.625, 0.0, 0.625, 0.25, 0.625, 0.25, 0.625, 0.0, 0.625, 0.0, 0.625, 0.25, 0.625, 0.25, 0.625, 0.0, 0.625, 0.0, 0.625, 0.25, 0.625, 0.75, 0.75, 0.75, 0.75, 0.75, 0.625, 0.75, 0.875, 0.75, 0.875, 0.5, 0.875, 0.5, 0.875, 0.75, 0.625, 0.75, 0.625, 0.5, 0.625, 0.5, 0.625, 0.75, 0.625, 0.75, 0.625, 0.75, 0.625, 0.75, 0.625, 0.75, 0.625, 0.75, 0.625, 0.5, 0.625, 0.5, 0.625, 0.75, 0.625, 0.5, 0.625, 0.75, 0.625, 0.75, 0.625, 0.5, 0.625, 0.875, 0.625, 0.75, 0.625, 0.75, 0.625, 0.875, 0.625, 1.0, 0.625, 0.875, 0.625, 0.875, 0.625, 1.0, 0.625, 1.0, 0.625, 1.0, 0.625, 1.0, 0.625, 1.0, 0.625, 0.75, 0.625, 0.75, 0.625, 0.75, 0.625, 0.75, 0.625, 0.75, 0.625, 0.75, 0.625, 0.75, 0.625, 0.75, 0.625, 0.75, 0.625, 0.75, 0.625, 0.75, 0.625, 0.75, 0.875, 0.75, 0.875, 0.75, 0.875, 0.75, 0.875, 0.75, 0.625, 0.75, 0.625, 0.75, 0.625, 0.75, 0.625, 0.75, 0.625, 0.75, 0.625, 0.75, 0.625, 0.75, 0.625, 0.75, 0.625, 0.875, 0.625, 0.75, 0.625, 0.75, 0.625, 0.875, 0.75, 0.75, 0.875, 0.75, 0.875, 0.75, 0.75, 0.75, 0.625, 1.0, 0.625, 1.0, 0.625, 1.0, 0.625, 1.0, 0.625, 1.0, 0.625, 1.0, 0.625, 1.0, 0.625, 1.0, 0.625, 0.0, 0.625, 0.0, 0.625, 0.0, 0.625, 0.0, 0.625, 0.375, 0.625, 0.25, 0.625, 0.25, 0.625, 0.375, 0.625, 0.5, 0.625, 0.375, 0.625, 0.375, 0.625, 0.5, 0.625, 0.5, 0.625, 0.5, 0.625, 0.5, 0.625, 0.5, 0.625, 0.25, 0.625, 0.25, 0.625, 0.25, 0.625, 0.25, 0.625, 0.375, 0.625, 0.25, 0.625, 0.25, 0.625, 0.375, 0.75, 0.5, 0.625, 0.5, 0.625, 0.5, 0.75, 0.5, 0.625, 0.25, 0.625, 0.25, 0.625, 0.25, 0.625, 0.25, 0.625, 0.25, 0.625, 0.25, 0.625, 0.25, 0.625, 0.25, 0.625, 0.5, 0.625, 0.5, 0.625, 0.5, 0.625, 0.5, 0.625, 0.25, 0.625, 0.25, 0.625, 0.25, 0.625, 0.25, 0.625, 0.5, 0.625, 0.5, 0.625, 0.5, 0.625, 0.5, 0.875, 0.5, 0.75, 0.5, 0.75, 0.5, 0.875, 0.5, 0.625, 0.25, 0.625, 0.25, 0.625, 0.25, 0.625, 0.25, 0.625, 0.5, 0.625, 0.5, 0.625, 0.5, 0.625, 0.5])
me_cube_002.update()
me_cube_011 = bpy.data.meshes.new('Cube.011')
me_cube_011.from_pydata([(-1.0, -1.0, -1.0), (-1.0, -1.0, 1.0), (-1.0, 1.0, -1.0), (-1.0, 1.0, 1.0), (1.0, -1.0, -1.0), (1.0, -1.0, 1.0), (1.0, 1.0, -1.0), (1.0, 1.0, 1.0), (-1.0, 0.0, -1.0), (-1.0, 0.0, 1.5), (1.0, 0.0, -1.0), (1.0, 0.0, 1.5), (-1.0, 0.0, 1.55), (-1.0, 1.0, 1.05), (1.0, 1.0, 1.05), (1.0, 0.0, 1.55), (1.0, -1.0, 1.05), (-1.0, -1.0, 1.05), (-1.0, 1.233, 0.9), (1.0, 1.233, 0.9), (-1.0, 1.233, 0.95), (1.0, 1.233, 0.95), (1.0, -1.233, 0.9), (-1.0, -1.233, 0.9), (1.0, -1.233, 0.95), (-1.0, -1.233, 0.95), (-1.233, 0.0, 1.5), (-1.233, 1.0, 1.0), (-1.233, -1.0, 1.0), (-1.233, 0.0, 1.55), (-1.233, 1.0, 1.05), (-1.233, -1.0, 1.05), (-1.233, 1.233, 0.9), (-1.233, 1.233, 0.95), (-1.233, -1.233, 0.95), (-1.233, -1.233, 0.9), (1.0, 0.0, 1.5), (1.0, -1.0, 1.0), (1.0, 1.0, 1.0), (1.0, -1.0, 1.05), (1.0, 0.0, 1.55), (1.0, 1.0, 1.05), (1.0, 1.233, 0.95), (1.0, 1.233, 0.9), (1.0, -1.233, 0.9), (1.0, -1.233, 0.95), (1.233, 0.0, 1.5), (1.233, -1.0, 1.0), (1.233, 1.0, 1.0), (1.233, -1.0, 1.05), (1.233, 0.0, 1.55), (1.233, 1.0, 1.05), (1.233, 1.233, 0.95), (1.233, 1.233, 0.9), (1.233, -1.233, 0.9), (1.233, -1.233, 0.95)], [], [(8, 9, 3, 2), (2, 3, 7, 6), (10, 11, 5, 4), (4, 5, 1, 0), (8, 10, 4, 0), (11, 7, 38, 36), (1, 5, 22, 23), (2, 6, 10, 8), (6, 7, 11, 10), (0, 1, 9, 8), (15, 12, 17, 16), (14, 13, 12, 15), (5, 11, 36, 37), (14, 15, 40, 41), (3, 9, 26, 27), (13, 20, 33, 30), (19, 18, 20, 21), (7, 3, 18, 19), (13, 14, 21, 20), (1, 23, 35, 28), (23, 22, 24, 25), (19, 21, 42, 43), (18, 3, 27, 32), (16, 17, 25, 24), (26, 28, 31, 29), (27, 26, 29, 30), (27, 30, 33, 32), (31, 28, 35, 34), (23, 25, 34, 35), (25, 17, 31, 34), (9, 1, 28, 26), (12, 13, 30, 29), (20, 18, 32, 33), (17, 12, 29, 31), (38, 43, 53, 48), (36, 38, 48, 46), (44, 37, 47, 54), (41, 40, 50, 51), (15, 16, 39, 40), (16, 24, 45, 39), (7, 19, 43, 38), (21, 14, 41, 42), (22, 5, 37, 44), (24, 22, 44, 45), (51, 48, 53, 52), (47, 46, 50, 49), (46, 48, 51, 50), (47, 49, 55, 54), (39, 45, 55, 49), (42, 41, 51, 52), (40, 39, 49, 50), (45, 44, 54, 55), (37, 36, 46, 47), (43, 42, 52, 53)])
_uv = me_cube_011.uv_layers.new(name='UVMap')
_uv.uv.foreach_set('vector', [0.375, 0.125, 0.625, 0.125, 0.625, 0.25, 0.375, 0.25, 0.375, 0.25, 0.625, 0.25, 0.625, 0.5, 0.375, 0.5, 0.375, 0.625, 0.625, 0.625, 0.625, 0.75, 0.375, 0.75, 0.375, 0.75, 0.625, 0.75, 0.625, 1.0, 0.375, 1.0, 0.125, 0.625, 0.375, 0.625, 0.375, 0.75, 0.125, 0.75, 0.625, 0.625, 0.625, 0.5, 0.625, 0.5, 0.625, 0.625, 0.625, 1.0, 0.625, 0.75, 0.625, 0.75, 0.625, 1.0, 0.125, 0.5, 0.375, 0.5, 0.375, 0.625, 0.125, 0.625, 0.375, 0.5, 0.625, 0.5, 0.625, 0.625, 0.375, 0.625, 0.375, 0.0, 0.625, 0.0, 0.625, 0.125, 0.375, 0.125, 0.625, 0.625, 0.875, 0.625, 0.875, 0.75, 0.625, 0.75, 0.625, 0.5, 0.875, 0.5, 0.875, 0.625, 0.625, 0.625, 0.625, 0.75, 0.625, 0.625, 0.625, 0.625, 0.625, 0.75, 0.625, 0.5, 0.625, 0.625, 0.625, 0.625, 0.625, 0.5, 0.625, 0.25, 0.625, 0.125, 0.625, 0.125, 0.625, 0.25, 0.875, 0.5, 0.875, 0.5, 0.875, 0.5, 0.875, 0.5, 0.625, 0.5, 0.625, 0.25, 0.625, 0.25, 0.625, 0.5, 0.625, 0.5, 0.625, 0.25, 0.625, 0.25, 0.625, 0.5, 0.875, 0.5, 0.625, 0.5, 0.625, 0.5, 0.875, 0.5, 0.625, 1.0, 0.625, 1.0, 0.625, 1.0, 0.625, 1.0, 0.625, 1.0, 0.625, 0.75, 0.625, 0.75, 0.625, 1.0, 0.625, 0.5, 0.625, 0.5, 0.625, 0.5, 0.625, 0.5, 0.625, 0.25, 0.625, 0.25, 0.625, 0.25, 0.625, 0.25, 0.625, 0.75, 0.875, 0.75, 0.875, 0.75, 0.625, 0.75, 0.625, 0.125, 0.625, 0.0, 0.625, 0.0, 0.625, 0.125, 0.625, 0.25, 0.625, 0.125, 0.625, 0.125, 0.625, 0.25, 0.625, 0.25, 0.625, 0.25, 0.625, 0.25, 0.625, 0.25, 0.625, 0.0, 0.625, 0.0, 0.625, 0.0, 0.625, 0.0, 0.625, 1.0, 0.625, 1.0, 0.625, 1.0, 0.625, 1.0, 0.875, 0.75, 0.875, 0.75, 0.875, 0.75, 0.875, 0.75, 0.625, 0.125, 0.625, 0.0, 0.625, 0.0, 0.625, 0.125, 0.875, 0.625, 0.875, 0.5, 0.875, 0.5, 0.875, 0.625, 0.625, 0.25, 0.625, 0.25, 0.625, 0.25, 0.625, 0.25, 0.875, 0.75, 0.875, 0.625, 0.875, 0.625, 0.875, 0.75, 0.625, 0.5, 0.625, 0.5, 0.625, 0.5, 0.625, 0.5, 0.625, 0.625, 0.625, 0.5, 0.625, 0.5, 0.625, 0.625, 0.625, 0.75, 0.625, 0.75, 0.625, 0.75, 0.625, 0.75, 0.625, 0.5, 0.625, 0.625, 0.625, 0.625, 0.625, 0.5, 0.625, 0.625, 0.625, 0.75, 0.625, 0.75, 0.625, 0.625, 0.625, 0.75, 0.625, 0.75, 0.625, 0.75, 0.625, 0.75, 0.625, 0.5, 0.625, 0.5, 0.625, 0.5, 0.625, 0.5, 0.625, 0.5, 0.625, 0.5, 0.625, 0.5, 0.625, 0.5, 0.625, 0.75, 0.625, 0.75, 0.625, 0.75, 0.625, 0.75, 0.625, 0.75, 0.625, 0.75, 0.625, 0.75, 0.625, 0.75, 0.625, 0.5, 0.625, 0.5, 0.625, 0.5, 0.625, 0.5, 0.625, 0.75, 0.625, 0.625, 0.625, 0.625, 0.625, 0.75, 0.625, 0.625, 0.625, 0.5, 0.625, 0.5, 0.625, 0.625, 0.625, 0.75, 0.625, 0.75, 0.625, 0.75, 0.625, 0.75, 0.625, 0.75, 0.625, 0.75, 0.625, 0.75, 0.625, 0.75, 0.625, 0.5, 0.625, 0.5, 0.625, 0.5, 0.625, 0.5, 0.625, 0.625, 0.625, 0.75, 0.625, 0.75, 0.625, 0.625, 0.625, 0.75, 0.625, 0.75, 0.625, 0.75, 0.625, 0.75, 0.625, 0.75, 0.625, 0.625, 0.625, 0.625, 0.625, 0.75, 0.625, 0.5, 0.625, 0.5, 0.625, 0.5, 0.625, 0.5])
me_cube_011.update()
me_cube_012 = bpy.data.meshes.new('Cube.012')
me_cube_012.from_pydata([(-1.0, -1.0, -1.0), (-1.0, -1.0, 1.0), (-1.0, 1.0, -1.0), (-1.0, 1.0, 1.0), (1.0, -1.0, -1.0), (1.0, -1.0, 1.0), (1.0, 1.0, -1.0), (1.0, 1.0, 1.0), (0.0, 1.0, -1.0), (0.0, 1.0, 1.0), (0.0, -1.0, -1.0), (0.0, -1.0, 1.0), (0.0, 1.0, 1.0), (1.0, 1.0, 1.0), (1.0, -1.0, 1.0), (0.0, -1.0, 1.0), (-1.0, -1.0, 0.0), (-1.0, 1.0, 0.0), (1.0, 1.0, 0.0), (1.0, -1.0, 0.0), (0.0, -1.0, 0.0), (0.0, 1.0, 0.0), (-1.0, 0.0, -1.0), (-1.0, 0.0, 1.5), (0.0, 0.0, 1.5), (0.0, 0.0, 1.0), (-1.0, 0.0, 0.0), (-1.0, 0.0, 1.5), (-1.0, 1.0, 1.0), (0.0, -1.0, 1.0), (-1.0, -1.0, 1.0), (0.0, 1.0, 1.0), (0.0, 0.0, 1.5), (-1.0, 0.0, 1.55), (-1.0, 1.0, 1.05), (0.0, -1.0, 1.05), (-1.0, -1.0, 1.05), (0.0, 1.0, 1.05), (0.0, 0.0, 1.55), (-1.0, 1.0, 1.0), (0.0, 1.0, 1.0), (-1.0, 1.0, 1.05), (0.0, 1.0, 1.05), (-1.0, 1.14, 0.94), (0.0, 1.14, 0.94), (-1.0, 1.14, 0.99), (0.0, 1.14, 0.99), (0.0, -1.14, 0.94), (-1.0, -1.14, 0.94), (0.0, -1.14, 0.99), (-1.0, -1.14, 0.99), (-1.14, 0.0, 1.5), (-1.14, 1.0, 1.0), (-1.14, -1.0, 1.0), (-1.14, 0.0, 1.55), (-1.14, 1.0, 1.05), (-1.14, -1.0, 1.05), (-1.14, 1.0, 1.05), (-1.14, 1.0, 1.0), (-1.14, 1.14, 0.99), (-1.14, 1.14, 0.94), (-1.14, -1.14, 0.99), (-1.14, -1.14, 0.94), (0.14, 0.0, 1.5), (0.14, -1.0, 1.0), (0.14, 1.0, 1.0), (0.14, 0.0, 1.55), (0.14, -1.0, 1.05), (0.14, 1.0, 1.05), (0.14, 1.0, 1.0), (0.14, 1.0, 1.05), (0.14, 1.14, 0.94), (0.14, 1.14, 0.99), (0.14, -1.14, 0.99), (0.14, -1.14, 0.94)], [(7, 13), (14, 5)], [(26, 23, 3, 17), (20, 11, 1, 16), (8, 6, 4, 10), (11, 24, 32, 29), (21, 20, 10, 8), (2, 8, 10, 0, 22), (17, 3, 9, 21), (20, 21, 9, 15, 25, 12, 11), (21, 20, 19, 18), (24, 11, 15, 25), (2, 17, 21, 8), (4, 19, 20, 10), (10, 20, 16, 0), (6, 18, 19, 4), (8, 21, 18, 6), (22, 26, 17, 2), (0, 16, 26, 22), (9, 24, 25, 12), (1, 11, 29, 30), (16, 1, 23, 26), (38, 35, 67, 66), (34, 28, 52, 55), (23, 1, 30, 27), (24, 9, 31, 32), (3, 23, 27, 28), (9, 3, 28, 31), (38, 33, 36, 35), (37, 34, 33, 38), (49, 47, 74, 73), (44, 46, 72, 71), (33, 34, 55, 54), (37, 31, 40, 42), (47, 29, 64, 74), (34, 37, 42, 41), (28, 34, 41, 39), (31, 28, 39, 40), (44, 43, 45, 46), (41, 42, 46, 45), (30, 48, 62, 53), (40, 39, 43, 44), (48, 47, 49, 50), (30, 29, 47, 48), (43, 39, 58, 60), (35, 36, 50, 49), (52, 51, 54, 55), (51, 53, 56, 54), (58, 57, 59, 60), (56, 53, 62, 61), (48, 50, 61, 62), (39, 41, 57, 58), (36, 33, 54, 56), (50, 36, 56, 61), (45, 43, 60, 59), (28, 27, 51, 52), (41, 45, 59, 57), (27, 30, 53, 51), (63, 65, 68, 66), (64, 63, 66, 67), (64, 67, 73, 74), (70, 69, 71, 72), (32, 31, 65, 63), (40, 44, 71, 69), (29, 32, 63, 64), (31, 37, 68, 65), (46, 42, 70, 72), (35, 49, 73, 67), (42, 40, 69, 70), (37, 38, 66, 68)])
_uv = me_cube_012.uv_layers.new(name='UVMap')
_uv.uv.foreach_set('vector', [0.5, 0.125, 0.625, 0.125, 0.625, 0.25, 0.5, 0.25, 0.5, 0.875, 0.625, 0.875, 0.625, 1.0, 0.5, 1.0, 0.25, 0.5, 0.375, 0.5, 0.375, 0.75, 0.25, 0.75, 0.75, 0.75, 0.75, 0.625, 0.75, 0.625, 0.75, 0.75, 0.0, 0.0, 0.0, 0.0, 0.0, 0.0, 0.0, 0.0, 0.125, 0.5, 0.25, 0.5, 0.25, 0.75, 0.125, 0.75, 0.125, 0.625, 0.5, 0.25, 0.625, 0.25, 0.625, 0.375, 0.5, 0.375, 0.0, 0.0, 0.0, 0.0, 0.0, 0.0, 0.0, 0.0, 0.0, 0.0, 0.0, 0.0, 0.0, 0.0, 0.0, 0.0, 0.0, 0.0, 0.0, 0.0, 0.0, 0.0, 0.75, 0.625, 0.75, 0.75, 0.75, 0.75, 0.75, 0.625, 0.375, 0.25, 0.5, 0.25, 0.5, 0.375, 0.375, 0.375, 0.375, 0.75, 0.5, 0.75, 0.5, 0.875, 0.375, 0.875, 0.375, 0.875, 0.5, 0.875, 0.5, 1.0, 0.375, 1.0, 0.375, 0.5, 0.5, 0.5, 0.5, 0.75, 0.375, 0.75, 0.375, 0.375, 0.5, 0.375, 0.5, 0.5, 0.375, 0.5, 0.375, 0.125, 0.5, 0.125, 0.5, 0.25, 0.375, 0.25, 0.375, 0.0, 0.5, 0.0, 0.5, 0.125, 0.375, 0.125, 0.75, 0.5, 0.75, 0.625, 0.75, 0.625, 0.75, 0.5, 0.625, 1.0, 0.625, 0.875, 0.625, 0.875, 0.625, 1.0, 0.5, 0.0, 0.625, 0.0, 0.625, 0.125, 0.5, 0.125, 0.75, 0.625, 0.75, 0.75, 0.75, 0.75, 0.75, 0.625, 0.625, 0.25, 0.625, 0.25, 0.625, 0.25, 0.625, 0.25, 0.625, 0.125, 0.625, 0.0, 0.625, 0.0, 0.625, 0.125, 0.75, 0.625, 0.75, 0.5, 0.75, 0.5, 0.75, 0.625, 0.625, 0.25, 0.625, 0.125, 0.625, 0.125, 0.625, 0.25, 0.625, 0.375, 0.625, 0.25, 0.625, 0.25, 0.625, 0.375, 0.75, 0.625, 0.875, 0.625, 0.875, 0.75, 0.75, 0.75, 0.75, 0.5, 0.875, 0.5, 0.875, 0.625, 0.75, 0.625, 0.625, 0.875, 0.625, 0.875, 0.625, 0.875, 0.625, 0.875, 0.625, 0.375, 0.625, 0.375, 0.625, 0.375, 0.625, 0.375, 0.875, 0.625, 0.875, 0.5, 0.875, 0.5, 0.875, 0.625, 0.75, 0.5, 0.75, 0.5, 0.75, 0.5, 0.75, 0.5, 0.625, 0.875, 0.625, 0.875, 0.625, 0.875, 0.625, 0.875, 0.875, 0.5, 0.75, 0.5, 0.75, 0.5, 0.875, 0.5, 0.625, 0.25, 0.625, 0.25, 0.625, 0.25, 0.625, 0.25, 0.625, 0.375, 0.625, 0.25, 0.625, 0.25, 0.625, 0.375, 0.625, 0.375, 0.625, 0.25, 0.625, 0.25, 0.625, 0.375, 0.875, 0.5, 0.75, 0.5, 0.75, 0.5, 0.875, 0.5, 0.625, 1.0, 0.625, 1.0, 0.625, 1.0, 0.625, 1.0, 0.625, 0.375, 0.625, 0.25, 0.625, 0.25, 0.625, 0.375, 0.625, 1.0, 0.625, 0.875, 0.625, 0.875, 0.625, 1.0, 0.625, 1.0, 0.625, 0.875, 0.625, 0.875, 0.625, 1.0, 0.625, 0.25, 0.625, 0.25, 0.625, 0.25, 0.625, 0.25, 0.75, 0.75, 0.875, 0.75, 0.875, 0.75, 0.75, 0.75, 0.625, 0.25, 0.625, 0.125, 0.625, 0.125, 0.625, 0.25, 0.625, 0.125, 0.625, 0.0, 0.625, 0.0, 0.625, 0.125, 0.625, 0.25, 0.625, 0.25, 0.625, 0.25, 0.625, 0.25, 0.625, 0.0, 0.625, 0.0, 0.625, 0.0, 0.625, 0.0, 0.625, 1.0, 0.625, 1.0, 0.625, 1.0, 0.625, 1.0, 0.625, 0.25, 0.625, 0.25, 0.625, 0.25, 0.625, 0.25, 0.875, 0.75, 0.875, 0.625, 0.875, 0.625, 0.875, 0.75, 0.875, 0.75, 0.875, 0.75, 0.875, 0.75, 0.875, 0.75, 0.625, 0.25, 0.625, 0.25, 0.625, 0.25, 0.625, 0.25, 0.625, 0.25, 0.625, 0.125, 0.625, 0.125, 0.625, 0.25, 0.875, 0.5, 0.875, 0.5, 0.875, 0.5, 0.875, 0.5, 0.625, 0.125, 0.625, 0.0, 0.625, 0.0, 0.625, 0.125, 0.75, 0.625, 0.75, 0.5, 0.75, 0.5, 0.75, 0.625, 0.75, 0.75, 0.75, 0.625, 0.75, 0.625, 0.75, 0.75, 0.75, 0.75, 0.75, 0.75, 0.75, 0.75, 0.75, 0.75, 0.75, 0.5, 0.75, 0.5, 0.75, 0.5, 0.75, 0.5, 0.75, 0.625, 0.75, 0.5, 0.75, 0.5, 0.75, 0.625, 0.625, 0.375, 0.625, 0.375, 0.625, 0.375, 0.625, 0.375, 0.75, 0.75, 0.75, 0.625, 0.75, 0.625, 0.75, 0.75, 0.75, 0.5, 0.75, 0.5, 0.75, 0.5, 0.75, 0.5, 0.75, 0.5, 0.75, 0.5, 0.75, 0.5, 0.75, 0.5, 0.75, 0.75, 0.75, 0.75, 0.75, 0.75, 0.75, 0.75, 0.75, 0.5, 0.75, 0.5, 0.75, 0.5, 0.75, 0.5, 0.75, 0.5, 0.75, 0.625, 0.75, 0.625, 0.75, 0.5])
me_cube_012.update()
me_cube_003 = bpy.data.meshes.new('Cube.003')
me_cube_003.from_pydata([(-1.0, -1.0, -1.0), (-1.0, -1.0, 1.0), (-1.0, 1.0, -1.0), (-1.0, 1.0, 1.0), (1.4, -1.0, -1.0), (1.4, -1.0, 1.0), (1.4, 1.0, -1.0), (1.4, 1.0, 1.0)], [], [(0, 1, 3, 2), (2, 3, 7, 6), (6, 7, 5, 4), (4, 5, 1, 0), (2, 6, 4, 0), (7, 3, 1, 5)])
_uv = me_cube_003.uv_layers.new(name='UVMap')
_uv.uv.foreach_set('vector', [0.375, 0.0, 0.625, 0.0, 0.625, 0.25, 0.375, 0.25, 0.375, 0.25, 0.625, 0.25, 0.625, 0.5, 0.375, 0.5, 0.375, 0.5, 0.625, 0.5, 0.625, 0.75, 0.375, 0.75, 0.375, 0.75, 0.625, 0.75, 0.625, 1.0, 0.375, 1.0, 0.125, 0.5, 0.375, 0.5, 0.375, 0.75, 0.125, 0.75, 0.625, 0.5, 0.875, 0.5, 0.875, 0.75, 0.625, 0.75])
me_cube_003.update()
me_cube_009 = bpy.data.meshes.new('Cube.009')
me_cube_009.from_pydata([(-1.0, -1.0, -1.0), (-1.0, -1.0, 1.0), (-1.0, 1.0, -1.0), (-1.0, 1.0, 1.0), (1.667, -1.0, -1.0), (1.667, -1.0, 1.0), (1.667, 1.0, -1.0), (1.667, 1.0, 1.0)], [], [(0, 1, 3, 2), (2, 3, 7, 6), (6, 7, 5, 4), (4, 5, 1, 0), (2, 6, 4, 0), (7, 3, 1, 5)])
_uv = me_cube_009.uv_layers.new(name='UVMap')
_uv.uv.foreach_set('vector', [0.375, 0.0, 0.625, 0.0, 0.625, 0.25, 0.375, 0.25, 0.375, 0.25, 0.625, 0.25, 0.625, 0.5, 0.375, 0.5, 0.375, 0.5, 0.625, 0.5, 0.625, 0.75, 0.375, 0.75, 0.375, 0.75, 0.625, 0.75, 0.625, 1.0, 0.375, 1.0, 0.125, 0.5, 0.375, 0.5, 0.375, 0.75, 0.125, 0.75, 0.625, 0.5, 0.875, 0.5, 0.875, 0.75, 0.625, 0.75])
me_cube_009.update()
me_cube_015 = bpy.data.meshes.new('Cube.015')
me_cube_015.from_pydata([(-1.0, -1.0, -1.0), (-1.0, -1.0, 1.0), (-1.0, 1.0, -1.0), (-1.0, 1.0, 1.0), (1.0, 1.0, -1.0), (1.0, 1.0, 1.0), (1.0, -0.3, -1.0), (0.3, -1.0, -1.0), (0.3, -1.0, 1.0), (1.0, -0.3, 1.0)], [], [(0, 1, 3, 2), (2, 3, 5, 4), (8, 7, 6, 9), (2, 4, 6, 7, 0), (4, 5, 9, 6), (7, 8, 1, 0), (5, 3, 1, 8, 9)])
_uv = me_cube_015.uv_layers.new(name='UVMap')
_uv.uv.foreach_set('vector', [0.375, 0.0, 0.625, 0.0, 0.625, 0.25, 0.375, 0.25, 0.375, 0.25, 0.625, 0.25, 0.625, 0.5, 0.375, 0.5, 0.6644, 0.7981, 0.3356, 0.7981, 0.375, 0.6625, 0.625, 0.6625, 0.125, 0.5, 0.375, 0.5, 0.375, 0.6625, 0.3356, 0.7981, 0.125, 0.75, 0.375, 0.5, 0.625, 0.5, 0.625, 0.6625, 0.375, 0.6625, 0.3356, 0.7981, 0.6644, 0.7981, 0.625, 1.0, 0.375, 1.0, 0.625, 0.5, 0.875, 0.5, 0.875, 0.75, 0.6644, 0.7981, 0.625, 0.6625])
me_cube_015.update()
me_cube_016 = bpy.data.meshes.new('Cube.016')
me_cube_016.from_pydata([(-1.0, -1.0, -1.0), (-1.0, -1.0, 1.0), (-1.0, 1.0, -1.0), (-1.0, 1.0, 1.0), (1.0, -1.0, -1.0), (1.0, 1.0, -1.0), (1.0, -1.0, -0.75), (-0.75, -1.0, 1.0), (-0.75, 1.0, 1.0), (1.0, 1.0, -0.75)], [], [(8, 7, 6, 9), (8, 3, 1, 7), (5, 9, 6, 4), (4, 6, 7, 1, 0), (2, 3, 8, 9, 5)])
_uv = me_cube_016.uv_layers.new(name='UVMap')
_uv.uv.foreach_set('vector', [0.7756, 0.4318, 0.7756, 0.8182, 0.4062, 0.75, 0.4062, 0.5, 0.7756, 0.4318, 0.875, 0.5, 0.875, 0.75, 0.7756, 0.8182, 0.375, 0.5, 0.4062, 0.5, 0.4062, 0.75, 0.375, 0.75, 0.375, 0.75, 0.4062, 0.75, 0.7756, 0.8182, 0.625, 1.0, 0.375, 1.0, 0.375, 0.25, 0.625, 0.25, 0.7756, 0.4318, 0.4062, 0.5, 0.375, 0.5])
me_cube_016.update()
me_cube_017 = bpy.data.meshes.new('Cube.017')
me_cube_017.from_pydata([(-1.0, -1.0, -1.0), (-1.0, -1.0, 1.0), (-1.0, 1.0, -1.0), (-1.0, 1.0, 1.0), (1.0, -1.0, -1.0), (1.0, 1.0, -1.0), (1.0, -1.0, -0.9), (-0.9, -1.0, 1.0), (-0.9, 1.0, 1.0), (1.0, 1.0, -0.9)], [], [(8, 7, 6, 9), (8, 3, 1, 7), (5, 9, 6, 4), (4, 6, 7, 1, 0), (2, 3, 8, 9, 5)])
_uv = me_cube_017.uv_layers.new(name='UVMap')
_uv.uv.foreach_set('vector', [0.7954, 0.4329, 0.7954, 0.8171, 0.3875, 0.75, 0.3875, 0.5, 0.7954, 0.4329, 0.875, 0.5, 0.875, 0.75, 0.7954, 0.8171, 0.375, 0.5, 0.3875, 0.5, 0.3875, 0.75, 0.375, 0.75, 0.375, 0.75, 0.3875, 0.75, 0.7954, 0.8171, 0.625, 1.0, 0.375, 1.0, 0.375, 0.25, 0.625, 0.25, 0.7954, 0.4329, 0.3875, 0.5, 0.375, 0.5])
me_cube_017.update()
me_cube_020 = bpy.data.meshes.new('Cube.020')
me_cube_020.from_pydata([(-1.0, -1.0, -1.0), (-1.0, -1.0, 1.0), (-1.0, 1.0, -1.0), (-1.0, 1.0, 1.0), (1.0, -1.0, -1.0), (1.0, 1.0, -1.0), (1.0, -1.0, -1.0), (-1.0, -1.0, 1.0), (0.8478, -1.0, -0.2346), (0.4142, -1.0, 0.4142), (-0.2346, -1.0, 0.8478), (-1.0, 1.0, 1.0), (1.0, 1.0, -1.0), (-0.2346, 1.0, 0.8478), (0.4142, 1.0, 0.4142), (0.8478, 1.0, -0.2346)], [], [(11, 7, 10, 13), (13, 10, 9, 14), (14, 9, 8, 15), (15, 8, 6, 12), (11, 3, 1, 7), (5, 12, 6, 4), (4, 6, 8, 9, 10, 7, 1, 0), (2, 3, 11, 13, 14, 15, 12, 5)])
_uv = me_cube_020.uv_layers.new(name='UVMap')
_uv.uv.foreach_set('vector', [0.7094, 0.3344, 0.7094, 0.9156, 0.6935, 0.8264, 0.6935, 0.4236, 0.6935, 0.4236, 0.6935, 0.8264, 0.5887, 0.7863, 0.5887, 0.4637, 0.5887, 0.4637, 0.5887, 0.7863, 0.4707, 0.7594, 0.4707, 0.4906, 0.4707, 0.4906, 0.4707, 0.7594, 0.375, 0.75, 0.375, 0.5, 0.7094, 0.3344, 0.875, 0.5, 0.875, 0.75, 0.7094, 0.9156, 0.375, 0.5, 0.375, 0.5, 0.375, 0.75, 0.375, 0.75, 0.375, 0.75, 0.375, 0.75, 0.4707, 0.7594, 0.5887, 0.7863, 0.6935, 0.8264, 0.7094, 0.9156, 0.625, 1.0, 0.375, 1.0, 0.375, 0.25, 0.625, 0.25, 0.7094, 0.3344, 0.6935, 0.4236, 0.5887, 0.4637, 0.4707, 0.4906, 0.375, 0.5, 0.375, 0.5])
me_cube_020.update()
me_cube_021 = bpy.data.meshes.new('Cube.021')
me_cube_021.from_pydata([(-1.0, -1.0, -1.0), (-1.0, -1.0, 1.0), (-1.0, 1.0, -1.0), (-1.0, 1.0, 1.0), (1.0, -1.0, -1.0), (1.0, -1.0, 1.0), (1.0, 1.0, -1.0), (1.0, 1.0, 1.0)], [], [(0, 1, 3, 2), (2, 3, 7, 6), (6, 7, 5, 4), (4, 5, 1, 0), (2, 6, 4, 0), (7, 3, 1, 5)])
_uv = me_cube_021.uv_layers.new(name='UVMap')
_uv.uv.foreach_set('vector', [0.375, 0.0, 0.625, 0.0, 0.625, 0.25, 0.375, 0.25, 0.375, 0.25, 0.625, 0.25, 0.625, 0.5, 0.375, 0.5, 0.375, 0.5, 0.625, 0.5, 0.625, 0.75, 0.375, 0.75, 0.375, 0.75, 0.625, 0.75, 0.625, 1.0, 0.375, 1.0, 0.125, 0.5, 0.375, 0.5, 0.375, 0.75, 0.125, 0.75, 0.625, 0.5, 0.875, 0.5, 0.875, 0.75, 0.625, 0.75])
me_cube_021.update()

# ---- objects
ob_bot_med_open = bpy.data.objects.new('Bot Med Open', me_cube_001)
ob_bot_med_open_roofflat = bpy.data.objects.new('Bot Med Open RoofFlat', me_cube_004)
ob_bot_med_beveled = bpy.data.objects.new('Bot Med Beveled', me_cube_005)
ob_bot_med_closed = bpy.data.objects.new('Bot Med Closed ', me_cube_006)
ob_bot_med_closed_roofflat = bpy.data.objects.new('Bot Med Closed RoofFlat', me_cube_007)
ob_bot_small_closed = bpy.data.objects.new('Bot Small Closed', me_cube_008)
ob_bot_small_open = bpy.data.objects.new('Bot Small Open', me_cube_010)
ob_bot_small_open_roofflat = bpy.data.objects.new('Bot Small Open RoofFlat', me_cube_013)
ob_bot_small_closed_roofflat = bpy.data.objects.new('Bot Small Closed RoofFlat', me_cube_014)
ob_bot_small_doorcentered = bpy.data.objects.new('Bot Small DoorCentered', me_cube)
ob_bot_med_opencorner = bpy.data.objects.new('Bot Med OpenCorner', me_cube_018)
ob_top_med_closed_roofgabled = bpy.data.objects.new('Top Med Closed RoofGabled', me_cube_002)
ob_top_small_closed_roofgabled = bpy.data.objects.new('Top Small Closed RoofGabled', me_cube_011)
ob_top_med_half_roofgabled = bpy.data.objects.new('Top Med Half RoofGabled', me_cube_012)
ob_med_deep = bpy.data.objects.new('Med Deep', me_cube_003)
ob_small_deep = bpy.data.objects.new('Small Deep', me_cube_009)
ob_exanok = bpy.data.objects.new('exanok', me_cube_015)
ob_awning = bpy.data.objects.new('Awning', me_cube_016)
ob_awning_tall = bpy.data.objects.new('Awning Tall', me_cube_017)
ob_awning_round = bpy.data.objects.new('Awning Round', me_cube_020)
ob_cube = bpy.data.objects.new('Cube', me_cube_021)

# ---- transforms, parenting, visibility, modifiers, constraints
ob_bot_med_open.location = (0.0, 0.0, 0.0)
ob_bot_med_open.scale = (2.5, 2.5, 2.0)
ob_bot_med_open_roofflat.location = (0.0, 0.0, 0.0)
ob_bot_med_open_roofflat.scale = (2.5, 2.5, 2.0)
ob_bot_med_beveled.location = (0.0, 0.0, 0.0)
ob_bot_med_beveled.scale = (2.5, 2.5, 2.0)
ob_bot_med_closed.location = (0.0, 0.0, 0.0)
ob_bot_med_closed.scale = (2.5, 2.5, 2.0)
ob_bot_med_closed_roofflat.location = (0.0, 0.0, 0.0)
ob_bot_med_closed_roofflat.scale = (2.5, 2.5, 2.0)
ob_bot_small_closed.location = (0.0, 0.0, 0.0)
ob_bot_small_closed.scale = (1.5, 1.5, 2.0)
ob_bot_small_open.location = (0.0, 0.0, 0.0)
ob_bot_small_open.scale = (1.5, 1.5, 2.0)
ob_bot_small_open_roofflat.location = (0.0, 0.0, 0.0)
ob_bot_small_open_roofflat.scale = (1.5, 1.5, 2.0)
ob_bot_small_closed_roofflat.location = (0.0, 0.0, 0.0)
ob_bot_small_closed_roofflat.scale = (1.5, 1.5, 2.0)
ob_bot_small_doorcentered.location = (0.0, 0.0, 0.0)
ob_bot_small_doorcentered.rotation_euler = (0.0, -0.0, -1.571)
ob_bot_small_doorcentered.scale = (1.5, 1.5, 2.0)
ob_bot_med_opencorner.location = (0.0, 0.0, 0.0)
ob_bot_med_opencorner.scale = (2.5, 2.5, 2.0)
ob_top_med_closed_roofgabled.location = (0.0, 0.0, 0.0)
ob_top_med_closed_roofgabled.rotation_euler = (0.0, -0.0, 1.571)
ob_top_med_closed_roofgabled.scale = (2.5, 2.5, 2.0)
ob_top_small_closed_roofgabled.location = (0.0, 0.0, 0.0)
ob_top_small_closed_roofgabled.scale = (1.5, 1.5, 2.0)
ob_top_med_half_roofgabled.location = (0.0, 0.0, 0.0)
ob_top_med_half_roofgabled.scale = (2.5, 2.5, 2.0)
ob_med_deep.location = (0.0, 0.0, 0.0)
ob_med_deep.scale = (2.5, 2.5, 2.0)
ob_small_deep.location = (0.0, 0.0, 0.0)
ob_small_deep.scale = (1.5, 1.5, 2.0)
ob_exanok.location = (-2.522, 0.0, 0.0)
ob_exanok.scale = (2.5, 2.5, 2.0)
ob_awning.location = (0.0, 0.0, 0.0)
ob_awning.scale = (0.75, 1.25, 0.5)
ob_awning_tall.location = (0.0, 0.0, 0.0)
ob_awning_tall.scale = (0.75, 1.25, 1.0)
ob_awning_round.location = (0.0, 0.0, 0.0)
ob_awning_round.scale = (0.75, 1.25, 1.0)
ob_cube.location = (0.0, 0.0, 0.0)
ob_cube.scale = (0.4, 0.6, 0.4)

# ---- collection membership
col_collection.objects.link(ob_bot_med_open)
col_collection.objects.link(ob_bot_med_open_roofflat)
col_collection.objects.link(ob_bot_med_beveled)
col_collection.objects.link(ob_bot_med_closed)
col_collection.objects.link(ob_bot_med_closed_roofflat)
col_collection.objects.link(ob_bot_small_closed)
col_collection.objects.link(ob_bot_small_open)
col_collection.objects.link(ob_bot_small_open_roofflat)
col_collection.objects.link(ob_bot_small_closed_roofflat)
col_collection.objects.link(ob_bot_small_doorcentered)
col_collection.objects.link(ob_bot_med_opencorner)
col_collection.objects.link(ob_top_med_closed_roofgabled)
col_collection.objects.link(ob_top_small_closed_roofgabled)
col_collection.objects.link(ob_top_med_half_roofgabled)
col_collection.objects.link(ob_med_deep)
col_collection.objects.link(ob_small_deep)
col_collection.objects.link(ob_exanok)
col_collection.objects.link(ob_awning)
col_collection.objects.link(ob_awning_tall)
col_collection.objects.link(ob_awning_round)
col_collection.objects.link(ob_cube)

# ---- scene / render settings (as saved in the file)
scene.frame_start = 1; scene.frame_end = 250; scene.frame_set(1)
scene.render.engine = 'BLENDER_EEVEE_NEXT'
bpy.context.view_layer.update()

# ---- added for rendering (the .blend has no active camera and no usable light): camera, sun
cam_auto = bpy.data.cameras.new('AutoCamera')
cam_auto.lens = 50.0
cam_auto.sensor_width = 36.0
cam_auto.clip_end = 1000.0
ob_auto_camera = bpy.data.objects.new('AutoCamera', cam_auto)
scene.collection.objects.link(ob_auto_camera)
ob_auto_camera.location = (9.83367, -12.7135, 9.02565)
ob_auto_camera.rotation_euler = (1.09748, -7.21219e-08, 0.694738)
scene.camera = ob_auto_camera
light_auto_sun = bpy.data.lights.new('AutoSun', 'SUN')
light_auto_sun.energy = 3.0
light_auto_sun.angle = 0.0523599
ob_auto_sun = bpy.data.objects.new('AutoSun', light_auto_sun)
scene.collection.objects.link(ob_auto_sun)
ob_auto_sun.rotation_euler = (0.872665, 0.174533, 0.523599)
bpy.context.view_layer.update()
